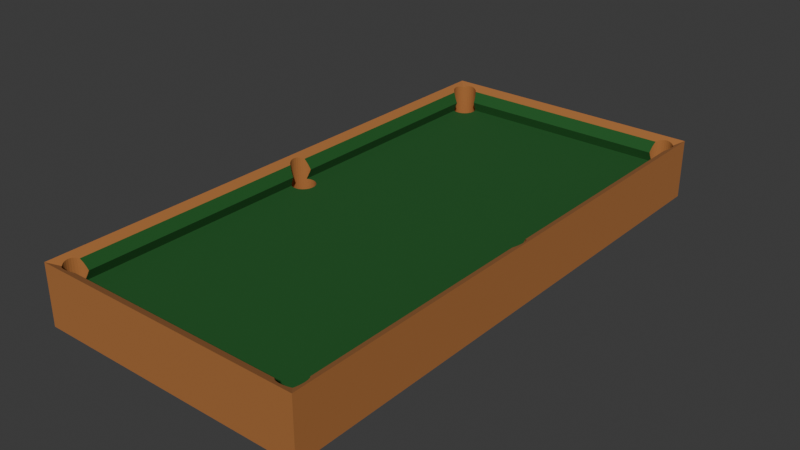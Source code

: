 # Source: pooltable.blend  (saved by Blender 5.0.118; exported with 4.5.12 LTS)
import bpy
from mathutils import Matrix  # noqa: F401  (used for matrix-valued properties, if any)

bpy.ops.wm.read_factory_settings(use_empty=True)
scene = bpy.context.scene
scene.name = 'Scene'

# ---- collections
col_collection = bpy.data.collections.new('Collection'); scene.collection.children.link(col_collection)

# ---- materials (node trees are filled in below, after node groups)
mat_material_001 = bpy.data.materials.new('Material.001')
mat_material_002 = bpy.data.materials.new('Material.002')

# ---- material node trees
mat_material_001.use_nodes = True; mat_material_001.node_tree.nodes.clear()
_N = mat_material_001.node_tree.nodes; _L = mat_material_001.node_tree.links
n0 = _N.new('ShaderNodeBsdfPrincipled'); n0.name = 'Principled BSDF'; n0.location = (-200, 100)
n0.inputs[0].default_value = (0.3992, 0.1517, 0.03856, 1.0)
n0.inputs[2].default_value = 1.0
n1 = _N.new('ShaderNodeOutputMaterial'); n1.name = 'Material Output'; n1.location = (200, 100)
_L.new(n0.outputs[0], n1.inputs[0])
n1.is_active_output = True
mat_material_002.use_nodes = True; mat_material_002.node_tree.nodes.clear()
_N = mat_material_002.node_tree.nodes; _L = mat_material_002.node_tree.links
n0 = _N.new('ShaderNodeBsdfPrincipled'); n0.name = 'Principled BSDF'; n0.location = (-200, 100)
n0.inputs[0].default_value = (0.007066, 0.09935, 0.01386, 1.0)
n0.inputs[2].default_value = 0.8615
n1 = _N.new('ShaderNodeOutputMaterial'); n1.name = 'Material Output'; n1.location = (200, 100)
_L.new(n0.outputs[0], n1.inputs[0])
n1.is_active_output = True

# ---- world
world_world = bpy.data.worlds.new('World'); scene.world = world_world
world_world.use_nodes = True; world_world.node_tree.nodes.clear()
_N = world_world.node_tree.nodes; _L = world_world.node_tree.links
n0 = _N.new('ShaderNodeOutputWorld'); n0.name = 'World Output'; n0.location = (200, 100)
n1 = _N.new('ShaderNodeBackground'); n1.name = 'Background'; n1.location = (-200, 100)
n1.inputs[0].default_value = (0.05088, 0.05088, 0.05088, 1.0)
_L.new(n1.outputs[0], n0.inputs[0])
n0.is_active_output = True
world_world.color = (0.05088, 0.05088, 0.05088)
world_world.sun_shadow_jitter_overblur = 0.0

# ---- meshes
me_cube_001 = bpy.data.meshes.new('Cube.001')
me_cube_001.from_pydata([(-0.5, -0.5, -0.5), (-0.477, -0.476, -0.5), (-0.4795, -0.4719, -0.5), (-0.473, -0.4798, -0.5), (-0.4804, -0.4676, -0.5), (-0.4795, -0.4633, -0.5), (-0.477, -0.4592, -0.5), (-0.473, -0.4554, -0.5), (-0.4609, -0.4858, -0.5), (-0.4533, -0.4878, -0.5), (-0.4675, -0.4831, -0.5), (-0.4451, -0.4891, -0.5), (-0.4675, -0.4521, -0.5), (-0.4609, -0.4494, -0.5), (-0.4533, -0.4474, -0.5), (-0.4451, -0.4461, -0.5), (-0.4366, -0.4895, -0.5), (-0.428, -0.4891, -0.5), (-0.4198, -0.4878, -0.5), (-0.4122, -0.4858, -0.5), (-0.4366, -0.4457, -0.5), (-0.428, -0.4461, -0.5), (-0.4198, -0.4474, -0.5), (-0.4122, -0.4494, -0.5), (-0.4056, -0.4831, -0.5), (-0.4002, -0.4798, -0.5), (-0.3961, -0.476, -0.5), (-0.3936, -0.4719, -0.5), (-0.4002, -0.4554, -0.5), (-0.3928, -0.4676, -0.5), (-0.3936, -0.4633, -0.5), (-0.3961, -0.4592, -0.5), (-0.4056, -0.4521, -0.5), (-0.4776, -0.0108, -0.5), (-0.4817, -0.00701, -0.5), (-0.4842, -0.002902, -0.5), (-0.4722, -0.01411, -0.5), (-0.4656, -0.01684, -0.5), (-0.458, -0.01886, -0.5), (-0.4498, -0.02011, -0.5), (-0.4412, -0.02053, -0.5), (-0.4327, -0.02011, -0.5), (-0.4245, -0.01886, -0.5), (-0.4169, -0.01684, -0.5), (-0.4103, -0.01411, -0.5), (-0.4048, -0.0108, -0.5), (-0.4008, -0.00701, -0.5), (-0.3983, -0.002902, -0.5), (-0.4639, -0.4506, 0.07261), (-0.4609, -0.4494, 0.07261), (-0.4533, -0.4474, 0.07261), (-0.4451, -0.4461, 0.07261), (-0.4609, -0.4494, 0.1043), (-0.4366, -0.4457, 0.07261), (-0.428, -0.4461, 0.07261), (-0.4198, -0.4474, 0.07261), (-0.4122, -0.4494, 0.07261), (-0.3994, -0.479, 0.07261), (-0.3961, -0.476, 0.07261), (-0.3936, -0.4719, 0.07261), (-0.4002, -0.4554, 0.07261), (-0.3928, -0.4676, 0.07261), (-0.3936, -0.4633, 0.07261), (-0.3961, -0.4592, 0.07261), (-0.4056, -0.4521, 0.07261), (-0.4533, -0.4474, 0.1835), (-0.4472, -0.4464, 0.2482), (-0.3961, -0.476, 0.1436), (-0.3936, -0.4719, 0.2397), (-0.3936, -0.4715, 0.2482), (-0.4533, -0.4474, 0.3015), (-0.4609, -0.4494, 0.367), (-0.3936, -0.4719, 0.2539), (-0.3961, -0.476, 0.3192), (-0.473, -0.4798, 0.4367), (-0.473, -0.4554, 0.4367), (-0.468, -0.4828, 0.4249), (-0.4675, -0.4831, 0.4261), (-0.4675, -0.4521, 0.4237), (-0.4675, -0.4521, 0.4239), (-0.477, -0.476, 0.4462), (-0.4795, -0.4719, 0.452), (-0.5, -0.5, 0.5), (-0.4795, -0.4633, 0.452), (-0.477, -0.4592, 0.4462), (-0.4804, -0.4676, 0.454), (-0.4609, -0.4858, 0.438), (-0.4533, -0.4878, 0.4468), (-0.4451, -0.4891, 0.4523), (-0.4002, -0.4798, 0.3795), (-0.4047, -0.4826, 0.4237), (-0.4056, -0.4831, 0.4261), (-0.428, -0.4891, 0.4523), (-0.4366, -0.4895, 0.4541), (-0.4198, -0.4878, 0.4468), (-0.4122, -0.4858, 0.438), (-0.4639, -0.01727, 0.07261), (-0.458, -0.01886, 0.07261), (-0.4498, -0.02011, 0.07261), (-0.4412, -0.02053, 0.07261), (-0.4327, -0.02011, 0.07261), (-0.4245, -0.01886, 0.07261), (-0.4169, -0.01684, 0.07261), (-0.4103, -0.01411, 0.07261), (-0.4048, -0.0108, 0.07261), (-0.4008, -0.00701, 0.07261), (-0.3983, -0.002902, 0.07261), (-0.458, -0.01886, 0.1348), (-0.4498, -0.02011, 0.2208), (-0.4472, -0.02024, 0.2482), (-0.4498, -0.02011, 0.2708), (-0.458, -0.01886, 0.3418), (-0.4722, -0.01411, 0.4348), (-0.4656, -0.01684, 0.4073), (-0.4675, -0.01606, 0.4237), (-0.4776, -0.0108, 0.4476), (-0.4817, -0.00701, 0.4571), (-0.4842, -0.002902, 0.4629), (-0.485, 0.00137, -0.5), (-0.4842, 0.005642, -0.5), (-0.4817, 0.00975, -0.5), (-0.4776, 0.01354, -0.5), (-0.4722, 0.01685, -0.5), (-0.4656, 0.01958, -0.5), (-0.458, 0.0216, -0.5), (-0.4498, 0.02285, -0.5), (-0.4412, 0.02327, -0.5), (-0.4327, 0.02285, -0.5), (-0.4245, 0.0216, -0.5), (-0.4169, 0.01958, -0.5), (-0.4103, 0.01685, -0.5), (-0.4048, 0.01354, -0.5), (-0.4008, 0.00975, -0.5), (-0.3974, 0.00137, -0.5), (-0.3983, 0.005642, -0.5), (-0.4776, 0.4578, -0.5), (-0.4817, 0.4616, -0.5), (-0.4842, 0.4657, -0.5), (-0.4722, 0.4545, -0.5), (-0.485, 0.47, -0.5), (-0.5, 0.5, -0.5), (-0.4842, 0.4743, -0.5), (-0.4817, 0.4784, -0.5), (-0.4776, 0.4822, -0.5), (-0.4722, 0.4855, -0.5), (-0.4656, 0.4518, -0.5), (-0.458, 0.4498, -0.5), (-0.4498, 0.4485, -0.5), (-0.4412, 0.4481, -0.5), (-0.4656, 0.4882, -0.5), (-0.458, 0.4902, -0.5), (-0.4498, 0.4915, -0.5), (-0.4412, 0.4919, -0.5), (-0.4327, 0.4485, -0.5), (-0.4245, 0.4498, -0.5), (-0.4169, 0.4518, -0.5), (-0.4103, 0.4545, -0.5), (-0.4327, 0.4915, -0.5), (-0.4245, 0.4902, -0.5), (-0.4169, 0.4882, -0.5), (-0.4103, 0.4855, -0.5), (-0.4048, 0.4578, -0.5), (-0.4008, 0.4616, -0.5), (-0.3983, 0.4657, -0.5), (-0.4048, 0.4822, -0.5), (-0.4008, 0.4784, -0.5), (-0.3974, 0.47, -0.5), (-0.3983, 0.4743, -0.5), (-0.4639, 0.02001, 0.07261), (-0.458, 0.0216, 0.07261), (-0.4498, 0.02285, 0.07261), (-0.4412, 0.02327, 0.07261), (-0.4327, 0.02285, 0.07261), (-0.4245, 0.0216, 0.07261), (-0.4169, 0.01958, 0.07261), (-0.4103, 0.01685, 0.07261), (-0.4048, 0.01354, 0.07261), (-0.4008, 0.00975, 0.07261), (-0.3977, 0.0, 0.07261), (-0.3974, 0.00137, 0.07261), (-0.3983, 0.005642, 0.07261), (-0.458, 0.0216, 0.1348), (-0.4498, 0.02285, 0.2208), (-0.4472, 0.02298, 0.2482), (-0.4498, 0.02285, 0.2708), (-0.458, 0.0216, 0.3418), (-0.4722, 0.01685, 0.4348), (-0.4656, 0.01958, 0.4073), (-0.4675, 0.0188, 0.4237), (-0.485, 0.00137, 0.4649), (-0.4776, 0.01354, 0.4476), (-0.4842, 0.005642, 0.4629), (-0.4817, 0.00975, 0.4571), (-0.4639, 0.4514, 0.07261), (-0.458, 0.4498, 0.07261), (-0.4498, 0.4485, 0.07261), (-0.4412, 0.4481, 0.07261), (-0.4327, 0.4485, 0.07261), (-0.4245, 0.4498, 0.07261), (-0.4169, 0.4518, 0.07261), (-0.4103, 0.4545, 0.07261), (-0.4048, 0.4578, 0.07261), (-0.4008, 0.4616, 0.07261), (-0.3983, 0.4657, 0.07261), (-0.4008, 0.4784, 0.07261), (-0.4015, 0.479, 0.07261), (-0.3974, 0.47, 0.07261), (-0.3983, 0.4743, 0.07261), (-0.4008, 0.4784, 0.08779), (-0.458, 0.4498, 0.1348), (-0.4498, 0.4485, 0.2208), (-0.4472, 0.4484, 0.2482), (-0.3983, 0.4743, 0.1839), (-0.3977, 0.4715, 0.2482), (-0.4498, 0.4485, 0.2708), (-0.458, 0.4498, 0.3418), (-0.3983, 0.4743, 0.2919), (-0.4008, 0.4784, 0.3572), (-0.4722, 0.4545, 0.4348), (-0.4725, 0.4853, 0.4356), (-0.4722, 0.4855, 0.4365), (-0.4656, 0.4518, 0.4073), (-0.4675, 0.4526, 0.4237), (-0.4776, 0.4578, 0.4476), (-0.4817, 0.4616, 0.4571), (-0.4842, 0.4657, 0.4629), (-0.485, 0.47, 0.4649), (-0.4776, 0.4822, 0.4476), (-0.4842, 0.4743, 0.4629), (-0.4817, 0.4784, 0.4571), (-0.5, 0.5, 0.5), (-0.4656, 0.4882, 0.4484), (-0.458, 0.4902, 0.4573), (-0.4498, 0.4915, 0.4627), (-0.4412, 0.4919, 0.4646), (-0.4103, 0.4855, 0.4365), (-0.4048, 0.4822, 0.4175), (-0.4055, 0.4826, 0.4237), (-0.4327, 0.4915, 0.4627), (-0.4245, 0.4902, 0.4573), (-0.4169, 0.4882, 0.4484), (0.3978, -0.4768, -0.5), (0.3953, -0.4727, -0.5), (0.4019, -0.4806, -0.5), (0.3945, -0.4685, -0.5), (0.3953, -0.4642, -0.5), (0.3978, -0.4601, -0.5), (0.4019, -0.4563, -0.5), (0.4139, -0.4867, -0.5), (0.4215, -0.4887, -0.5), (0.4073, -0.4839, -0.5), (0.4297, -0.4899, -0.5), (0.4073, -0.453, -0.5), (0.4139, -0.4502, -0.5), (0.4151, -0.4499, -0.5), (0.437, -0.4466, -0.5), (0.4383, -0.4903, -0.5), (0.4468, -0.4899, -0.5), (0.455, -0.4887, -0.5), (0.4626, -0.4867, -0.5), (0.4383, -0.4466, -0.5), (0.4468, -0.447, -0.5), (0.455, -0.4482, -0.5), (0.4626, -0.4502, -0.5), (0.4692, -0.4839, -0.5), (0.4747, -0.4806, -0.5), (0.4787, -0.4768, -0.5), (0.4812, -0.4727, -0.5), (0.5, -0.5, -0.5), (0.4747, -0.4563, -0.5), (0.4821, -0.4685, -0.5), (0.4812, -0.4642, -0.5), (0.4787, -0.4601, -0.5), (0.4692, -0.453, -0.5), (0.3983, -0.002057, -0.5), (0.4017, -0.01044, -0.5), (0.4057, -0.01422, -0.5), (0.3992, -0.006329, -0.5), (0.4112, -0.01754, -0.5), (0.4178, -0.02026, -0.5), (0.4254, -0.02229, -0.5), (0.4336, -0.02353, -0.5), (0.4421, -0.02395, -0.5), (0.4507, -0.02353, -0.5), (0.4589, -0.02229, -0.5), (0.4665, -0.02026, -0.5), (0.4731, -0.01754, -0.5), (0.4786, -0.01422, -0.5), (0.4826, -0.01044, -0.5), (0.4851, -0.006329, -0.5), (0.4859, -0.002057, -0.5), (0.0, -0.479, 0.07261), (0.0, -0.4715, 0.2482), (0.0, -0.4826, 0.4237), (0.3978, -0.4768, 0.07261), (0.3953, -0.4727, 0.07261), (0.4002, -0.479, 0.07261), (0.3978, -0.4768, 0.124), (0.3945, -0.4685, 0.07261), (0.3953, -0.4642, 0.07261), (0.3978, -0.4601, 0.07261), (0.4019, -0.4563, 0.07261), (0.4073, -0.453, 0.07261), (0.4139, -0.4502, 0.07261), (0.4144, -0.4501, 0.07261), (0.4377, -0.4466, 0.07261), (0.4383, -0.4466, 0.07261), (0.4468, -0.447, 0.07261), (0.455, -0.4482, 0.07261), (0.4626, -0.4502, 0.07261), (0.4639, -0.4508, 0.07261), (0.4626, -0.4502, 0.08661), (0.3953, -0.4727, 0.2201), (0.3951, -0.4715, 0.2482), (0.455, -0.4482, 0.1659), (0.4472, -0.447, 0.2482), (0.3953, -0.4727, 0.2672), (0.3978, -0.4768, 0.3326), (0.455, -0.4482, 0.3162), (0.4019, -0.4806, 0.3928), (0.405, -0.4826, 0.4237), (0.4073, -0.4839, 0.4297), (0.4139, -0.4867, 0.4416), (0.4215, -0.4887, 0.4505), (0.4297, -0.4899, 0.4559), (0.4626, -0.4502, 0.3816), (0.4675, -0.4522, 0.4237), (0.4696, -0.4837, 0.4287), (0.4692, -0.4839, 0.4297), (0.4692, -0.453, 0.4279), (0.4383, -0.4903, 0.4578), (0.4468, -0.4899, 0.4559), (0.455, -0.4887, 0.4505), (0.4626, -0.4867, 0.4416), (0.4747, -0.4806, 0.4406), (0.4787, -0.4768, 0.4501), (0.4812, -0.4727, 0.456), (0.5, -0.5, 0.5), (0.4747, -0.4563, 0.4406), (0.4787, -0.4601, 0.4501), (0.4821, -0.4685, 0.4579), (0.4812, -0.4642, 0.456), (0.3983, -0.002057, 0.07261), (0.4017, -0.01044, 0.07261), (0.4057, -0.01422, 0.07261), (0.3992, -0.006329, 0.07261), (0.4112, -0.01754, 0.07261), (0.4178, -0.02026, 0.07261), (0.4254, -0.02229, 0.07261), (0.4336, -0.02353, 0.07261), (0.4421, -0.02395, 0.07261), (0.4507, -0.02353, 0.07261), (0.4589, -0.02229, 0.07261), (0.4639, -0.02094, 0.07261), (0.4589, -0.02229, 0.1253), (0.4507, -0.02353, 0.2113), (0.4472, -0.02371, 0.2482), (0.4507, -0.02353, 0.2786), (0.4589, -0.02229, 0.3496), (0.4665, -0.02026, 0.4151), (0.4675, -0.01986, 0.4237), (0.4731, -0.01754, 0.4369), (0.4786, -0.01422, 0.4497), (0.4826, -0.01044, 0.4592), (0.4851, -0.006329, 0.465), (0.4859, -0.002057, 0.467), (0.3992, 0.002215, -0.5), (0.4017, 0.006323, -0.5), (0.4057, 0.01011, -0.5), (0.4112, 0.01343, -0.5), (0.4178, 0.01615, -0.5), (0.4254, 0.01817, -0.5), (0.4336, 0.01942, -0.5), (0.4421, 0.01984, -0.5), (0.4507, 0.01942, -0.5), (0.4589, 0.01817, -0.5), (0.4665, 0.01615, -0.5), (0.4731, 0.01343, -0.5), (0.4826, 0.006323, -0.5), (0.4786, 0.01011, -0.5), (0.4851, 0.002215, -0.5), (0.3963, 0.4652, -0.5), (0.4029, 0.4573, -0.5), (0.3988, 0.4611, -0.5), (0.3955, 0.4694, -0.5), (0.3963, 0.4737, -0.5), (0.3988, 0.4778, -0.5), (0.4029, 0.4816, -0.5), (0.415, 0.4512, -0.5), (0.4083, 0.4539, -0.5), (0.4225, 0.4492, -0.5), (0.4307, 0.448, -0.5), (0.4083, 0.4849, -0.5), (0.415, 0.4876, -0.5), (0.4225, 0.4897, -0.5), (0.4307, 0.4909, -0.5), (0.4393, 0.4475, -0.5), (0.4478, 0.448, -0.5), (0.456, 0.4492, -0.5), (0.4636, 0.4512, -0.5), (0.4393, 0.4913, -0.5), (0.4478, 0.4909, -0.5), (0.456, 0.4897, -0.5), (0.4636, 0.4876, -0.5), (0.4703, 0.4539, -0.5), (0.4757, 0.4573, -0.5), (0.4797, 0.4611, -0.5), (0.4822, 0.4652, -0.5), (0.4757, 0.4816, -0.5), (0.4831, 0.4694, -0.5), (0.4822, 0.4737, -0.5), (0.4797, 0.4778, -0.5), (0.4703, 0.4849, -0.5), (0.5, 0.5, -0.5), (0.0, 0.0, 0.07261), (0.0, 0.479, 0.07261), (0.0, 0.4715, 0.2482), (0.0, 0.4826, 0.4237), (0.3987, 0.0, 0.07261), (0.3992, 0.002215, 0.07261), (0.4017, 0.006323, 0.07261), (0.4057, 0.01011, 0.07261), (0.4112, 0.01343, 0.07261), (0.4178, 0.01615, 0.07261), (0.4254, 0.01817, 0.07261), (0.4336, 0.01942, 0.07261), (0.4421, 0.01984, 0.07261), (0.4507, 0.01942, 0.07261), (0.4589, 0.01817, 0.07261), (0.4639, 0.01683, 0.07261), (0.4589, 0.01817, 0.1253), (0.4507, 0.01942, 0.2113), (0.4472, 0.01959, 0.2482), (0.4507, 0.01942, 0.2786), (0.4589, 0.01817, 0.3496), (0.4665, 0.01615, 0.4151), (0.4675, 0.01574, 0.4237), (0.4731, 0.01343, 0.4369), (0.4786, 0.01011, 0.4497), (0.4826, 0.006323, 0.4592), (0.4851, 0.002215, 0.465), (0.3963, 0.4652, 0.07261), (0.4029, 0.4573, 0.07261), (0.3988, 0.4611, 0.07261), (0.3955, 0.4694, 0.07261), (0.3963, 0.4737, 0.07261), (0.3988, 0.4778, 0.07261), (0.4001, 0.479, 0.07261), (0.3988, 0.4778, 0.1011), (0.415, 0.4512, 0.07261), (0.4083, 0.4539, 0.07261), (0.4225, 0.4492, 0.07261), (0.4307, 0.448, 0.07261), (0.4393, 0.4475, 0.07261), (0.4478, 0.448, 0.07261), (0.456, 0.4492, 0.07261), (0.4636, 0.4512, 0.07261), (0.4639, 0.4514, 0.07261), (0.4636, 0.4512, 0.07598), (0.3963, 0.4737, 0.1972), (0.3959, 0.4715, 0.2482), (0.456, 0.4492, 0.1552), (0.4478, 0.448, 0.2412), (0.4472, 0.4479, 0.2482), (0.3963, 0.4737, 0.2828), (0.3988, 0.4778, 0.3481), (0.4478, 0.448, 0.2539), (0.456, 0.4492, 0.3249), (0.4029, 0.4816, 0.4084), (0.4045, 0.4826, 0.4237), (0.4083, 0.4849, 0.434), (0.415, 0.4876, 0.4459), (0.4225, 0.4897, 0.4548), (0.4307, 0.4909, 0.4602), (0.4636, 0.4512, 0.3904), (0.4675, 0.4528, 0.4237), (0.4703, 0.4539, 0.4302), (0.471, 0.4845, 0.432), (0.4703, 0.4849, 0.434), (0.4393, 0.4913, 0.4621), (0.4478, 0.4909, 0.4602), (0.4636, 0.4876, 0.4459), (0.456, 0.4897, 0.4548), (0.4757, 0.4573, 0.443), (0.4797, 0.4611, 0.4525), (0.4822, 0.4652, 0.4583), (0.4757, 0.4816, 0.443), (0.4797, 0.4778, 0.4525), (0.4831, 0.4694, 0.4603), (0.4822, 0.4737, 0.4583), (0.5, 0.5, 0.5)], [], [(0, 82, 230, 140), (140, 230, 490, 413), (337, 268, 413, 490), (82, 0, 268, 337), (18, 19, 249, 251, 256), (272, 287, 288, 271), (379, 377, 376, 375, 374, 373, 372, 371, 370, 369, 368, 367, 366, 274, 277, 275, 276, 278, 279, 280, 281, 282, 283, 284, 285, 286, 287, 272, 269, 273, 263, 262, 261, 260, 255, 254, 253, 252, 247, 246, 245, 244, 242, 241, 243, 250, 248, 249, 19, 24, 25, 26, 27, 29, 30, 31, 28, 32, 23, 22, 21, 20, 15, 14, 13, 12, 7, 6, 5, 4, 2, 1, 3, 10, 8, 9, 11, 16, 17, 18, 256, 257, 258, 259, 264, 265, 266, 267, 270, 271, 288, 289, 290, 380, 407, 409, 410, 411, 408, 413, 268, 0, 140, 130, 129, 128, 127, 126, 125, 124, 123, 122, 121, 120, 119, 118, 35, 34, 33, 36, 37, 38, 39, 40, 41, 42, 43, 44, 45, 46, 47, 133, 134, 132, 131, 137, 136, 135, 138, 145, 146, 147, 148, 153, 154, 155, 156, 161, 162, 163, 166, 167, 165, 164, 160, 159, 158, 393, 392, 387, 386, 385, 384, 381, 383, 382, 389, 388, 390, 391, 396, 397, 398, 399, 404, 405, 406, 378), (378, 406, 407, 380), (403, 402, 401, 400, 395, 394, 393, 158, 157, 152, 151, 150, 149, 144, 143, 142, 141, 139, 137, 131, 130, 140, 413, 408, 412), (48, 49, 50, 51, 53, 54, 55, 56, 64, 60, 63, 62, 61, 59, 58, 57, 291, 414, 178, 106, 105, 104, 103, 102, 101, 100, 99, 98, 97, 96), (82, 76, 74, 80, 81, 85, 83, 84, 75, 79, 78, 114, 112, 115, 116, 117, 189, 191, 192, 190, 186, 188, 222, 218, 223, 224, 225, 226, 228, 229, 227, 219, 230), (230, 219, 220, 231, 232, 233, 234, 238, 239, 240, 235, 237, 417, 469, 470, 471, 472, 473, 479, 480, 482, 481, 478, 477, 490), (487, 489, 488, 485, 484, 483, 476, 475, 436, 437, 438, 439, 440, 365, 364, 363, 362, 361, 360, 326, 329, 338, 339, 341, 340, 336, 335, 334, 327, 337, 490, 477, 486), (333, 332, 331, 330, 324, 323, 322, 321, 320, 293, 90, 91, 95, 94, 92, 93, 88, 87, 86, 77, 76, 82, 337, 327, 328), (185, 184, 183, 211, 214, 215, 221, 222, 188, 187), (417, 416, 460, 464, 465, 468, 469), (325, 326, 360, 359, 358, 357, 356, 315, 318), (73, 89, 90, 293, 292, 69, 72), (292, 293, 320, 319, 317, 316, 313), (291, 292, 313, 312, 297, 296), (68, 69, 292, 291, 57, 67), (432, 433, 434, 435, 436, 475, 474, 467, 466, 463), (457, 429, 430, 431, 432, 463, 462, 461, 458), (310, 311, 314, 315, 356, 355, 354, 353), (217, 216, 213, 416, 417, 237, 236), (208, 205, 415, 416, 213, 212), (415, 447, 448, 459, 460, 416), (70, 66, 109, 110, 111, 113, 114, 78, 71), (52, 48, 96, 107, 108, 109, 66, 65), (181, 168, 193, 209, 210, 211, 183, 182), (291, 296, 294, 295, 298, 299, 300, 301, 302, 303, 304, 305, 306, 307, 308, 309, 310, 353, 352, 351, 350, 349, 348, 347, 346, 344, 343, 345, 342, 418, 414), (415, 414, 418, 419, 420, 421, 422, 423, 424, 425, 426, 427, 428, 429, 457, 456, 455, 454, 453, 452, 451, 449, 450, 442, 443, 441, 444, 445, 446, 447), (207, 206, 203, 202, 201, 200, 199, 198, 197, 196, 195, 194, 193, 168, 169, 170, 171, 172, 173, 174, 175, 176, 177, 180, 179, 178, 414, 415, 205, 204), (152, 157, 238, 234), (151, 152, 234, 233), (150, 151, 233, 232), (149, 150, 232, 231), (144, 149, 231, 220), (144, 220, 219, 227, 143), (142, 143, 227, 229), (141, 142, 229, 228), (139, 141, 228, 226), (137, 139, 226, 225), (136, 137, 225, 224), (135, 136, 224, 223), (138, 135, 223, 218), (138, 218, 222, 221, 145), (193, 194, 146, 145, 221, 215, 209), (147, 146, 194, 195), (210, 209, 215, 214), (148, 147, 195, 196), (211, 210, 214), (153, 148, 196, 197), (154, 153, 197, 198), (155, 154, 198, 199), (156, 155, 199, 200), (161, 156, 200, 201), (162, 161, 201, 202), (163, 162, 202, 203), (166, 163, 203, 206), (166, 206, 207, 167), (213, 216, 212), (167, 207, 204, 165), (208, 212, 216, 217), (165, 204, 205, 208, 217, 236, 164), (164, 236, 237, 235, 160), (159, 160, 235, 240), (158, 159, 240, 239), (157, 158, 239, 238), (260, 261, 307, 306), (262, 308, 307, 261), (315, 314, 318), (263, 309, 308, 262), (311, 325, 318, 314), (310, 309, 263, 273, 329, 326, 325, 311), (273, 269, 338, 329), (269, 272, 339, 338), (272, 271, 341, 339), (271, 270, 340, 341), (270, 267, 336, 340), (267, 266, 335, 336), (266, 265, 334, 335), (264, 328, 327, 334, 265), (264, 259, 333, 328), (259, 258, 332, 333), (258, 257, 331, 332), (257, 256, 330, 331), (256, 251, 324, 330), (251, 249, 323, 324), (249, 248, 322, 323), (248, 250, 321, 322), (243, 319, 320, 321, 250), (241, 294, 296, 297, 317, 319, 243), (241, 242, 295, 294), (312, 316, 317, 297), (242, 244, 298, 295), (313, 316, 312), (244, 245, 299, 298), (245, 246, 300, 299), (246, 247, 301, 300), (247, 252, 302, 301), (252, 253, 303, 302), (253, 254, 304, 303), (305, 255, 260, 306), (304, 254, 255, 305), (20, 21, 54, 53), (15, 20, 53, 51), (14, 15, 51, 50), (66, 70, 65), (13, 14, 50, 49), (52, 65, 70, 71), (13, 49, 48, 52, 71, 78, 79, 12), (7, 12, 79, 75), (6, 7, 75, 84), (5, 6, 84, 83), (4, 5, 83, 85), (2, 4, 85, 81), (1, 2, 81, 80), (3, 1, 80, 74), (3, 74, 76, 77, 10), (8, 10, 77, 86), (9, 8, 86, 87), (11, 9, 87, 88), (16, 11, 88, 93), (17, 16, 93, 92), (18, 17, 92, 94), (19, 18, 94, 95), (24, 19, 95, 91), (24, 91, 90, 89, 25), (57, 58, 26, 25, 89, 73, 67), (27, 26, 58, 59), (68, 67, 73, 72), (29, 27, 59, 61), (69, 68, 72), (30, 29, 61, 62), (31, 30, 62, 63), (28, 31, 63, 60), (32, 28, 60, 64), (23, 32, 64, 56), (22, 23, 56, 55), (21, 22, 55, 54), (373, 374, 427, 426), (432, 431, 433), (372, 373, 426, 425), (371, 372, 425, 424), (370, 371, 424, 423), (369, 370, 423, 422), (368, 369, 422, 421), (367, 368, 421, 420), (366, 367, 420, 419), (366, 419, 418, 342, 274), (277, 274, 342, 345), (275, 277, 345, 343), (276, 275, 343, 344), (278, 276, 344, 346), (279, 278, 346, 347), (280, 279, 347, 348), (281, 280, 348, 349), (282, 281, 349, 350), (282, 350, 351, 283), (356, 357, 355), (283, 351, 352, 284), (354, 355, 357, 358), (284, 352, 353, 354, 358, 359, 285), (285, 359, 360, 361, 286), (287, 286, 361, 362), (288, 287, 362, 363), (289, 288, 363, 364), (290, 289, 364, 365), (380, 290, 365, 440), (378, 380, 440, 439), (379, 378, 439, 438), (377, 379, 438, 437), (377, 437, 436, 435, 376), (429, 428, 375, 376, 435, 434, 430), (374, 375, 428, 427), (431, 430, 434, 433), (126, 127, 172, 171), (125, 126, 171, 170), (183, 184, 182), (124, 125, 170, 169), (182, 184, 185, 181), (124, 169, 168, 181, 185, 187, 123), (123, 187, 188, 186, 122), (121, 122, 186, 190), (120, 121, 190, 192), (119, 120, 192, 191), (118, 119, 191, 189), (35, 118, 189, 117), (34, 35, 117, 116), (33, 34, 116, 115), (36, 33, 115, 112), (36, 112, 114, 113, 37), (96, 97, 38, 37, 113, 111, 107), (39, 38, 97, 98), (108, 107, 111, 110), (40, 39, 98, 99), (109, 108, 110), (41, 40, 99, 100), (42, 41, 100, 101), (43, 42, 101, 102), (44, 43, 102, 103), (45, 44, 103, 104), (46, 45, 104, 105), (47, 46, 105, 106), (47, 106, 178, 179, 133), (134, 133, 179, 180), (132, 134, 180, 177), (131, 132, 177, 176), (130, 131, 176, 175), (129, 130, 175, 174), (128, 129, 174, 173), (127, 128, 173, 172), (400, 401, 480, 479), (395, 400, 479, 473), (394, 395, 473, 472), (393, 394, 472, 471), (392, 393, 471, 470), (392, 470, 469, 468, 387), (447, 446, 386, 387, 468, 465, 448), (385, 386, 446, 445), (448, 465, 464, 459), (384, 385, 445, 444), (460, 459, 464), (381, 384, 444, 441), (383, 381, 441, 443), (382, 383, 443, 442), (389, 382, 442, 450), (388, 389, 450, 449), (390, 388, 449, 451), (391, 390, 451, 452), (396, 391, 452, 453), (397, 396, 453, 454), (463, 466, 462), (398, 397, 454, 455), (462, 466, 467, 461), (399, 398, 455, 456), (458, 461, 467, 474), (399, 456, 457, 458, 474, 475, 476, 404), (405, 404, 476, 483), (406, 405, 483, 484), (407, 406, 484, 485), (409, 407, 485, 488), (410, 409, 488, 489), (411, 410, 489, 487), (408, 411, 487, 486), (408, 486, 477, 478, 412), (403, 412, 478, 481), (402, 403, 481, 482), (401, 402, 482, 480)])
me_cube_001.polygons.foreach_set('material_index', [0, 0, 0, 0, 0, 0, 0, 0, 0, 1, 0, 0, 0, 0, 1, 1, 1, 1, 1, 1, 1, 1, 1, 1, 1, 1, 1, 1, 1, 1, 1, 1, 1, 0, 0, 0, 0, 0, 0, 0, 0, 0, 0, 0, 0, 0, 0, 0, 0, 0, 0, 0, 0, 0, 0, 0, 0, 0, 0, 0, 0, 0, 0, 0, 0, 0, 0, 0, 0, 0, 0, 0, 0, 0, 0, 0, 0, 0, 0, 0, 0, 0, 0, 0, 0, 0, 0, 0, 0, 0, 0, 0, 0, 0, 0, 0, 0, 0, 0, 0, 0, 0, 0, 0, 0, 0, 0, 0, 0, 0, 0, 0, 0, 0, 0, 0, 0, 0, 0, 0, 0, 0, 0, 0, 0, 0, 0, 0, 0, 0, 0, 0, 0, 0, 0, 0, 0, 0, 0, 0, 0, 0, 0, 0, 0, 0, 0, 0, 0, 0, 0, 0, 0, 0, 0, 0, 0, 0, 0, 0, 0, 0, 0, 0, 0, 0, 0, 0, 0, 0, 0, 0, 0, 0, 0, 0, 0, 0, 0, 0, 0, 0, 0, 0, 0, 0, 0, 0, 0, 0, 0, 0, 0, 0, 0, 0, 0, 0, 0, 0, 0, 0, 0, 0, 0, 0, 0, 0, 0, 0, 0, 0, 0, 0, 0, 0, 0, 0, 0, 0, 0, 0, 0, 0, 0, 0, 0, 0, 0, 0, 0, 0, 0, 0, 0, 0, 0, 0, 0, 0, 0, 0, 0, 0, 0, 0, 0, 0, 0, 0])
_uv = me_cube_001.uv_layers.new(name='UVMap')
_uv.uv.foreach_set('vector', [0.375, 0.0, 0.625, 0.0, 0.625, 0.25, 0.375, 0.25, 0.375, 0.25, 0.625, 0.25, 0.625, 0.5, 0.375, 0.5, 0.625, 0.75, 0.375, 0.75, 0.375, 0.5, 0.625, 0.5, 0.625, 1.0, 0.375, 1.0, 0.375, 0.75, 0.625, 0.75, 0.145, 0.747, 0.1469, 0.7465, 0.3554, 0.7472, 0.3574, 0.7475, 0.3596, 0.7476, 0.3697, 0.74, 0.3696, 0.6286, 0.3707, 0.6276, 0.3703, 0.741, 0.3696, 0.6225, 0.3683, 0.6216, 0.3666, 0.621, 0.3647, 0.6205, 0.3627, 0.6201, 0.3605, 0.62, 0.3584, 0.6201, 0.3563, 0.6205, 0.3545, 0.621, 0.3528, 0.6216, 0.3514, 0.6225, 0.3504, 0.6234, 0.3498, 0.6244, 0.3496, 0.6255, 0.3498, 0.6266, 0.3504, 0.6276, 0.3514, 0.6286, 0.3528, 0.6294, 0.3545, 0.6301, 0.3563, 0.6306, 0.3584, 0.6309, 0.3605, 0.631, 0.3627, 0.6309, 0.3647, 0.6306, 0.3666, 0.6301, 0.3683, 0.6294, 0.3696, 0.6286, 0.3697, 0.74, 0.3687, 0.7391, 0.3673, 0.7382, 0.3656, 0.7376, 0.3638, 0.7371, 0.3617, 0.7367, 0.3596, 0.7366, 0.3592, 0.7367, 0.3538, 0.7375, 0.3535, 0.7376, 0.3518, 0.7382, 0.3505, 0.7391, 0.3495, 0.74, 0.3488, 0.741, 0.3486, 0.7421, 0.3488, 0.7432, 0.3495, 0.7442, 0.3505, 0.7452, 0.3518, 0.746, 0.3535, 0.7467, 0.3554, 0.7472, 0.1469, 0.7465, 0.1486, 0.7458, 0.15, 0.7449, 0.151, 0.744, 0.1516, 0.743, 0.1518, 0.7419, 0.1516, 0.7408, 0.151, 0.7398, 0.15, 0.7389, 0.1486, 0.738, 0.1469, 0.7374, 0.145, 0.7368, 0.143, 0.7365, 0.1409, 0.7364, 0.1387, 0.7365, 0.1367, 0.7368, 0.1348, 0.7374, 0.1331, 0.738, 0.1318, 0.7389, 0.1307, 0.7398, 0.1301, 0.7408, 0.1299, 0.7419, 0.1301, 0.743, 0.1307, 0.744, 0.1318, 0.7449, 0.1331, 0.7458, 0.1348, 0.7465, 0.1367, 0.747, 0.1387, 0.7473, 0.1409, 0.7474, 0.143, 0.7473, 0.145, 0.747, 0.3596, 0.7476, 0.3617, 0.7475, 0.3638, 0.7472, 0.3656, 0.7467, 0.3673, 0.746, 0.3687, 0.7452, 0.3697, 0.7442, 0.3703, 0.7432, 0.3705, 0.7421, 0.3703, 0.741, 0.3707, 0.6276, 0.3713, 0.6266, 0.3715, 0.6255, 0.3713, 0.6244, 0.3706, 0.5087, 0.3708, 0.5076, 0.3706, 0.5066, 0.3699, 0.5055, 0.3689, 0.5046, 0.375, 0.5, 0.375, 0.75, 0.125, 0.75, 0.125, 0.5, 0.1474, 0.6208, 0.1458, 0.6201, 0.1439, 0.6196, 0.1418, 0.6193, 0.1397, 0.6192, 0.1376, 0.6193, 0.1355, 0.6196, 0.1336, 0.6201, 0.132, 0.6208, 0.1306, 0.6216, 0.1296, 0.6226, 0.129, 0.6236, 0.1287, 0.6247, 0.129, 0.6257, 0.1296, 0.6268, 0.1306, 0.6277, 0.132, 0.6285, 0.1336, 0.6292, 0.1355, 0.6297, 0.1376, 0.63, 0.1397, 0.6301, 0.1418, 0.63, 0.1439, 0.6297, 0.1458, 0.6292, 0.1474, 0.6285, 0.1488, 0.6277, 0.1498, 0.6268, 0.1504, 0.6257, 0.1506, 0.6247, 0.1504, 0.6236, 0.1498, 0.6226, 0.1488, 0.6216, 0.129, 0.5086, 0.1296, 0.5096, 0.1306, 0.5105, 0.132, 0.5114, 0.1336, 0.5121, 0.1355, 0.5126, 0.1376, 0.5129, 0.1397, 0.513, 0.1418, 0.5129, 0.1439, 0.5126, 0.1458, 0.5121, 0.1474, 0.5114, 0.1488, 0.5105, 0.1498, 0.5096, 0.1504, 0.5086, 0.1506, 0.5075, 0.1504, 0.5064, 0.1498, 0.5054, 0.1488, 0.5045, 0.1474, 0.5036, 0.1458, 0.5029, 0.1439, 0.5024, 0.3537, 0.5031, 0.3521, 0.5038, 0.3507, 0.5046, 0.3497, 0.5055, 0.3491, 0.5066, 0.3489, 0.5076, 0.3491, 0.5087, 0.3497, 0.5097, 0.3507, 0.5107, 0.3521, 0.5115, 0.3537, 0.5122, 0.3556, 0.5127, 0.3577, 0.513, 0.3598, 0.5131, 0.362, 0.513, 0.364, 0.5127, 0.3659, 0.5122, 0.3676, 0.5115, 0.3689, 0.5107, 0.3699, 0.5097, 0.3707, 0.6234, 0.3707, 0.6234, 0.3699, 0.5097, 0.3706, 0.5087, 0.3713, 0.6244, 0.3659, 0.5031, 0.364, 0.5026, 0.362, 0.5023, 0.3598, 0.5022, 0.3577, 0.5023, 0.3556, 0.5026, 0.3537, 0.5031, 0.1439, 0.5024, 0.1418, 0.5021, 0.1397, 0.502, 0.1376, 0.5021, 0.1355, 0.5024, 0.1336, 0.5029, 0.132, 0.5036, 0.1306, 0.5045, 0.1296, 0.5054, 0.129, 0.5064, 0.1287, 0.5075, 0.129, 0.5086, 0.1488, 0.6216, 0.1474, 0.6208, 0.125, 0.5, 0.375, 0.5, 0.3689, 0.5046, 0.3676, 0.5038, 0.8696, 0.7376, 0.8689, 0.7372, 0.8669, 0.7367, 0.8648, 0.7364, 0.8626, 0.7363, 0.8604, 0.7364, 0.8583, 0.7367, 0.8563, 0.7372, 0.8546, 0.7379, 0.8532, 0.7388, 0.8521, 0.7397, 0.8515, 0.7407, 0.8513, 0.7418, 0.8515, 0.7429, 0.8521, 0.7439, 0.853, 0.7446, 0.75, 0.7446, 0.75, 0.625, 0.8526, 0.625, 0.8527, 0.6257, 0.8533, 0.6268, 0.8544, 0.6277, 0.8558, 0.6285, 0.8575, 0.6292, 0.8595, 0.6297, 0.8616, 0.63, 0.8638, 0.6301, 0.866, 0.63, 0.8681, 0.6297, 0.8696, 0.6293, 0.875, 0.75, 0.8706, 0.7456, 0.8713, 0.7448, 0.8718, 0.7439, 0.8722, 0.7429, 0.8723, 0.7418, 0.8722, 0.7408, 0.8718, 0.7397, 0.8713, 0.7388, 0.8705, 0.7379, 0.8705, 0.7379, 0.8705, 0.629, 0.8712, 0.6285, 0.8719, 0.6277, 0.8725, 0.6268, 0.8728, 0.6257, 0.8729, 0.6247, 0.8728, 0.6236, 0.8725, 0.6226, 0.8719, 0.6216, 0.8712, 0.6208, 0.8705, 0.6203, 0.8705, 0.512, 0.8712, 0.5115, 0.8719, 0.5106, 0.8725, 0.5097, 0.8728, 0.5086, 0.8729, 0.5076, 0.8728, 0.5065, 0.8725, 0.5055, 0.8719, 0.5045, 0.8712, 0.5038, 0.875, 0.5, 0.875, 0.5, 0.8712, 0.5038, 0.8711, 0.5037, 0.8688, 0.503, 0.8665, 0.5025, 0.8641, 0.5022, 0.8619, 0.5021, 0.8598, 0.5022, 0.858, 0.5025, 0.8564, 0.503, 0.8552, 0.5037, 0.8545, 0.5045, 0.75, 0.5045, 0.6457, 0.5045, 0.6452, 0.5039, 0.644, 0.5032, 0.6424, 0.5027, 0.6406, 0.5023, 0.6385, 0.5022, 0.6362, 0.5023, 0.6339, 0.5027, 0.6316, 0.5032, 0.6293, 0.5039, 0.629, 0.504, 0.625, 0.5, 0.6278, 0.5056, 0.6274, 0.5066, 0.6273, 0.5077, 0.6274, 0.5088, 0.6278, 0.5098, 0.6283, 0.5108, 0.6291, 0.5116, 0.6295, 0.5119, 0.6295, 0.6211, 0.6287, 0.6216, 0.628, 0.6225, 0.6274, 0.6234, 0.6271, 0.6244, 0.6269, 0.6255, 0.6271, 0.6266, 0.6274, 0.6276, 0.628, 0.6286, 0.6287, 0.6294, 0.6295, 0.63, 0.6295, 0.7379, 0.6292, 0.7381, 0.6285, 0.739, 0.6279, 0.7399, 0.6276, 0.741, 0.6275, 0.742, 0.6276, 0.7431, 0.6279, 0.7441, 0.6285, 0.7451, 0.6292, 0.7458, 0.625, 0.75, 0.625, 0.5, 0.629, 0.504, 0.6283, 0.5047, 0.6316, 0.7466, 0.634, 0.7471, 0.6363, 0.7474, 0.6386, 0.7475, 0.6406, 0.7474, 0.6425, 0.7471, 0.644, 0.7466, 0.6452, 0.7459, 0.6456, 0.7455, 0.75, 0.7455, 0.8543, 0.7455, 0.8545, 0.7457, 0.8557, 0.7464, 0.8572, 0.7469, 0.8591, 0.7472, 0.8612, 0.7473, 0.8634, 0.7472, 0.8658, 0.7469, 0.8681, 0.7464, 0.8704, 0.7457, 0.8706, 0.7456, 0.875, 0.75, 0.625, 0.75, 0.6292, 0.7458, 0.6293, 0.7459, 0.8703, 0.6196, 0.8701, 0.6192, 0.8701, 0.6191, 0.8701, 0.5108, 0.8701, 0.511, 0.8703, 0.5117, 0.8705, 0.512, 0.8705, 0.512, 0.8705, 0.6203, 0.8705, 0.6201, 0.75, 0.5045, 0.75, 0.5049, 0.6437, 0.5049, 0.6444, 0.5048, 0.6454, 0.5047, 0.6458, 0.5045, 0.6457, 0.5045, 0.6296, 0.738, 0.6295, 0.7379, 0.6295, 0.63, 0.6295, 0.6301, 0.6297, 0.6306, 0.6298, 0.631, 0.6299, 0.631, 0.6299, 0.7388, 0.6298, 0.7383, 0.8546, 0.7453, 0.8542, 0.7454, 0.8543, 0.7455, 0.75, 0.7455, 0.75, 0.7451, 0.8557, 0.7451, 0.8556, 0.7451, 0.75, 0.7451, 0.75, 0.7455, 0.6456, 0.7455, 0.6457, 0.7454, 0.6452, 0.7453, 0.6443, 0.7451, 0.6439, 0.7451, 0.75, 0.7446, 0.75, 0.7451, 0.6439, 0.7451, 0.6445, 0.745, 0.6462, 0.7448, 0.6468, 0.7446, 0.8555, 0.7451, 0.8557, 0.7451, 0.75, 0.7451, 0.75, 0.7446, 0.853, 0.7446, 0.8538, 0.7448, 0.6299, 0.62, 0.6298, 0.6201, 0.6297, 0.6204, 0.6295, 0.621, 0.6295, 0.6211, 0.6295, 0.5119, 0.6296, 0.5119, 0.6297, 0.5116, 0.6299, 0.511, 0.6299, 0.5109, 0.6304, 0.5123, 0.6304, 0.6208, 0.6302, 0.6204, 0.63, 0.6201, 0.6299, 0.62, 0.6299, 0.5109, 0.6299, 0.511, 0.6302, 0.5118, 0.6304, 0.5123, 0.6304, 0.7376, 0.6303, 0.7376, 0.6301, 0.7381, 0.6299, 0.7388, 0.6299, 0.631, 0.63, 0.631, 0.6302, 0.6306, 0.6304, 0.6302, 0.8549, 0.5046, 0.8559, 0.5048, 0.8568, 0.5049, 0.75, 0.5049, 0.75, 0.5045, 0.8545, 0.5045, 0.8545, 0.5045, 0.8537, 0.5053, 0.8535, 0.5054, 0.75, 0.5054, 0.75, 0.5049, 0.8568, 0.5049, 0.8554, 0.5051, 0.75, 0.5054, 0.6468, 0.5054, 0.6465, 0.5053, 0.6448, 0.505, 0.6437, 0.5049, 0.75, 0.5049, 0.8702, 0.7383, 0.8701, 0.7387, 0.8701, 0.6302, 0.8701, 0.6301, 0.8703, 0.6298, 0.8705, 0.6292, 0.8705, 0.629, 0.8705, 0.7379, 0.8704, 0.7379, 0.8697, 0.7376, 0.8696, 0.7376, 0.8696, 0.6293, 0.8698, 0.6298, 0.87, 0.6301, 0.8701, 0.6302, 0.8701, 0.7387, 0.8699, 0.7381, 0.8698, 0.6196, 0.8696, 0.62, 0.8696, 0.5123, 0.8698, 0.5119, 0.87, 0.5111, 0.8701, 0.5108, 0.8701, 0.6191, 0.87, 0.6192, 0.75, 0.7446, 0.6468, 0.7446, 0.6474, 0.7441, 0.6481, 0.7431, 0.6483, 0.742, 0.6481, 0.7409, 0.6474, 0.7399, 0.6464, 0.739, 0.645, 0.7381, 0.6433, 0.7375, 0.6431, 0.7374, 0.6371, 0.7365, 0.637, 0.7365, 0.6348, 0.7366, 0.6327, 0.737, 0.6307, 0.7375, 0.6304, 0.7376, 0.6304, 0.6302, 0.6317, 0.6306, 0.6338, 0.6309, 0.636, 0.631, 0.6382, 0.6309, 0.6403, 0.6306, 0.6423, 0.6301, 0.644, 0.6294, 0.6454, 0.6286, 0.6464, 0.6276, 0.6471, 0.6266, 0.6473, 0.6255, 0.6472, 0.625, 0.75, 0.625, 0.75, 0.5054, 0.75, 0.625, 0.6472, 0.625, 0.6471, 0.6244, 0.6464, 0.6234, 0.6454, 0.6225, 0.644, 0.6216, 0.6423, 0.621, 0.6403, 0.6205, 0.6382, 0.6201, 0.636, 0.62, 0.6338, 0.6201, 0.6317, 0.6205, 0.6304, 0.6208, 0.6304, 0.5123, 0.6304, 0.5123, 0.6324, 0.5128, 0.6345, 0.5131, 0.6367, 0.5132, 0.6389, 0.5131, 0.641, 0.5128, 0.643, 0.5123, 0.6447, 0.5116, 0.6461, 0.5108, 0.6472, 0.5098, 0.6478, 0.5088, 0.648, 0.5077, 0.6478, 0.5067, 0.6472, 0.5057, 0.6468, 0.5054, 0.8527, 0.5065, 0.8525, 0.5076, 0.8527, 0.5087, 0.8533, 0.5097, 0.8544, 0.5106, 0.8558, 0.5115, 0.8575, 0.5122, 0.8595, 0.5127, 0.8616, 0.513, 0.8638, 0.5131, 0.866, 0.513, 0.8681, 0.5127, 0.8696, 0.5123, 0.8696, 0.62, 0.8681, 0.6196, 0.866, 0.6193, 0.8638, 0.6192, 0.8616, 0.6193, 0.8595, 0.6196, 0.8575, 0.6201, 0.8558, 0.6208, 0.8544, 0.6216, 0.8533, 0.6226, 0.8527, 0.6236, 0.8525, 0.6247, 0.8526, 0.625, 0.75, 0.625, 0.75, 0.5054, 0.8535, 0.5054, 0.8533, 0.5055, 1.0, 0.925, 0.9688, 0.925, 0.9688, 0.9972, 1.0, 0.9973, 0.03125, 0.925, 0.0, 0.925, 0.0, 0.9973, 0.03125, 0.9972, 0.0625, 0.925, 0.03125, 0.925, 0.03125, 0.9972, 0.0625, 0.9968, 0.09375, 0.925, 0.0625, 0.925, 0.0625, 0.9968, 0.09375, 0.9961, 0.125, 0.925, 0.09375, 0.925, 0.09375, 0.9961, 0.125, 0.9952, 0.125, 0.925, 0.125, 0.9952, 0.1269, 0.9952, 0.1562, 0.9961, 0.1562, 0.925, 0.1875, 0.925, 0.1562, 0.925, 0.1562, 0.9961, 0.1875, 0.9968, 0.2188, 0.925, 0.1875, 0.925, 0.1875, 0.9968, 0.2188, 0.9972, 0.25, 0.925, 0.2188, 0.925, 0.2188, 0.9972, 0.25, 0.9974, 0.2812, 0.925, 0.25, 0.925, 0.25, 0.9974, 0.2812, 0.9972, 0.3125, 0.925, 0.2812, 0.925, 0.2812, 0.9972, 0.3125, 0.9968, 0.3438, 0.925, 0.3125, 0.925, 0.3125, 0.9968, 0.3438, 0.9961, 0.375, 0.925, 0.3438, 0.925, 0.3438, 0.9961, 0.375, 0.9951, 0.375, 0.925, 0.375, 0.9951, 0.3973, 0.9943, 0.4062, 0.993, 0.4062, 0.925, 0.413, 0.9679, 0.4375, 0.9679, 0.4375, 0.925, 0.4062, 0.925, 0.4062, 0.993, 0.4375, 0.9881, 0.4375, 0.9726, 0.4688, 0.925, 0.4375, 0.925, 0.4375, 0.9679, 0.4688, 0.9679, 0.4688, 0.9791, 0.4375, 0.9726, 0.4375, 0.9881, 0.4687, 0.9828, 0.5, 0.925, 0.4688, 0.925, 0.4688, 0.9679, 0.5, 0.9679, 0.4783, 0.9811, 0.4688, 0.9791, 0.4687, 0.9828, 0.5312, 0.925, 0.5, 0.925, 0.5, 0.9679, 0.5312, 0.9679, 0.5625, 0.925, 0.5312, 0.925, 0.5312, 0.9679, 0.5625, 0.9679, 0.5938, 0.925, 0.5625, 0.925, 0.5625, 0.9679, 0.5937, 0.9679, 0.625, 0.925, 0.5938, 0.925, 0.5937, 0.9679, 0.625, 0.9679, 0.6562, 0.925, 0.625, 0.925, 0.625, 0.9679, 0.6562, 0.9679, 0.6875, 0.925, 0.6562, 0.925, 0.6562, 0.9679, 0.6875, 0.9679, 0.7188, 0.925, 0.6875, 0.925, 0.6875, 0.9679, 0.7187, 0.9679, 0.75, 0.925, 0.7188, 0.925, 0.7187, 0.9679, 0.75, 0.9679, 0.75, 0.925, 0.75, 0.9679, 0.7812, 0.9679, 0.7812, 0.925, 0.7611, 0.9811, 0.7812, 0.9844, 0.7812, 0.9763, 0.7812, 0.925, 0.7812, 0.9679, 0.8125, 0.9679, 0.8125, 0.925, 0.8125, 0.9691, 0.7812, 0.9763, 0.7812, 0.9844, 0.8125, 0.9893, 0.8125, 0.925, 0.8125, 0.9679, 0.8179, 0.9679, 0.8125, 0.9691, 0.8125, 0.9893, 0.8438, 0.9938, 0.8438, 0.925, 0.8438, 0.925, 0.8438, 0.9938, 0.8475, 0.9943, 0.875, 0.9952, 0.875, 0.925, 0.9062, 0.925, 0.875, 0.925, 0.875, 0.9952, 0.9062, 0.9961, 0.9375, 0.925, 0.9062, 0.925, 0.9062, 0.9961, 0.9375, 0.9968, 0.9688, 0.925, 0.9375, 0.925, 0.9375, 0.9968, 0.9688, 0.9972, 1.0, 0.925, 0.9688, 0.925, 0.9688, 0.9679, 1.0, 0.9679, 0.9375, 0.925, 0.9375, 0.9679, 0.9688, 0.9679, 0.9688, 0.925, 0.9674, 0.9811, 0.9375, 0.9749, 0.9375, 0.9862, 0.9062, 0.925, 0.9062, 0.9679, 0.9375, 0.9679, 0.9375, 0.925, 0.9062, 0.969, 0.9062, 0.9911, 0.9375, 0.9862, 0.9375, 0.9749, 0.8999, 0.9679, 0.9062, 0.9679, 0.9062, 0.925, 0.875, 0.925, 0.875, 0.9946, 0.8833, 0.9943, 0.9062, 0.9911, 0.9062, 0.969, 0.875, 0.925, 0.8438, 0.925, 0.8438, 0.9956, 0.875, 0.9946, 0.8438, 0.925, 0.8125, 0.925, 0.8125, 0.9963, 0.8438, 0.9956, 0.8125, 0.925, 0.7812, 0.925, 0.7812, 0.9967, 0.8125, 0.9963, 0.7812, 0.925, 0.75, 0.925, 0.75, 0.9968, 0.7812, 0.9967, 0.75, 0.925, 0.7188, 0.925, 0.7188, 0.9967, 0.75, 0.9968, 0.7188, 0.925, 0.6875, 0.925, 0.6875, 0.9963, 0.7188, 0.9967, 0.6875, 0.925, 0.6562, 0.925, 0.6562, 0.9956, 0.6875, 0.9963, 0.625, 0.925, 0.625, 0.9947, 0.6271, 0.9947, 0.6562, 0.9956, 0.6562, 0.925, 0.625, 0.925, 0.5938, 0.925, 0.5938, 0.9956, 0.625, 0.9947, 0.5938, 0.925, 0.5625, 0.925, 0.5625, 0.9963, 0.5938, 0.9956, 0.5625, 0.925, 0.5312, 0.925, 0.5312, 0.9967, 0.5625, 0.9963, 0.5312, 0.925, 0.5, 0.925, 0.5, 0.9968, 0.5312, 0.9967, 0.5, 0.925, 0.4688, 0.925, 0.4688, 0.9967, 0.5, 0.9968, 0.4688, 0.925, 0.4375, 0.925, 0.4375, 0.9963, 0.4688, 0.9967, 0.4375, 0.925, 0.4062, 0.925, 0.4062, 0.9956, 0.4375, 0.9963, 0.4062, 0.925, 0.375, 0.925, 0.375, 0.9947, 0.4062, 0.9956, 0.3438, 0.925, 0.3438, 0.992, 0.362, 0.9943, 0.375, 0.9947, 0.375, 0.925, 0.3125, 0.925, 0.3125, 0.9679, 0.3306, 0.9679, 0.3125, 0.9718, 0.3125, 0.9874, 0.3438, 0.992, 0.3438, 0.925, 0.3125, 0.925, 0.2812, 0.925, 0.2812, 0.9679, 0.3125, 0.9679, 0.2812, 0.979, 0.2812, 0.9825, 0.3125, 0.9874, 0.3125, 0.9718, 0.2812, 0.925, 0.25, 0.925, 0.25, 0.9679, 0.2812, 0.9679, 0.2725, 0.9811, 0.2812, 0.9825, 0.2812, 0.979, 0.25, 0.925, 0.2188, 0.925, 0.2188, 0.9679, 0.25, 0.9679, 0.2188, 0.925, 0.1875, 0.925, 0.1875, 0.9679, 0.2188, 0.9679, 0.1875, 0.925, 0.1562, 0.925, 0.1562, 0.9679, 0.1875, 0.9679, 0.1562, 0.925, 0.125, 0.925, 0.125, 0.9679, 0.1562, 0.9679, 0.125, 0.925, 0.09375, 0.925, 0.09375, 0.9679, 0.125, 0.9679, 0.09375, 0.925, 0.08906, 0.925, 0.09175, 0.9679, 0.09375, 0.9679, 0.002003, 0.9679, 0.004687, 0.925, 0.0, 0.925, 0.0, 0.9679, 0.1132, 0.4528, 0.1085, 0.4571, 0.2172, 0.4915, 0.236, 0.4906, 1.0, 0.925, 0.9688, 0.925, 0.9688, 0.9679, 1.0, 0.9679, 0.03125, 0.925, 0.0, 0.925, 0.0, 0.9679, 0.03125, 0.9679, 0.0625, 0.925, 0.03125, 0.925, 0.03125, 0.9679, 0.0625, 0.9679, 0.03901, 0.9811, 0.0625, 0.9851, 0.0625, 0.9763, 0.09375, 0.925, 0.0625, 0.925, 0.0625, 0.9679, 0.09375, 0.9679, 0.09375, 0.9703, 0.0625, 0.9763, 0.0625, 0.9851, 0.09375, 0.99, 0.09375, 0.925, 0.09375, 0.9679, 0.108, 0.9679, 0.09375, 0.9703, 0.09375, 0.99, 0.1246, 0.9943, 0.125, 0.9943, 0.125, 0.925, 0.1562, 0.925, 0.125, 0.925, 0.125, 0.9943, 0.1562, 0.9953, 0.1875, 0.925, 0.1562, 0.925, 0.1562, 0.9953, 0.1875, 0.996, 0.2188, 0.925, 0.1875, 0.925, 0.1875, 0.996, 0.2188, 0.9964, 0.25, 0.925, 0.2188, 0.925, 0.2188, 0.9964, 0.25, 0.9966, 0.2812, 0.925, 0.25, 0.925, 0.25, 0.9966, 0.2812, 0.9964, 0.3125, 0.925, 0.2812, 0.925, 0.2812, 0.9964, 0.3125, 0.996, 0.3438, 0.925, 0.3125, 0.925, 0.3125, 0.996, 0.3438, 0.9953, 0.3438, 0.925, 0.3438, 0.9953, 0.3725, 0.9944, 0.375, 0.9945, 0.375, 0.925, 0.4062, 0.925, 0.375, 0.925, 0.375, 0.9945, 0.4062, 0.9954, 0.4375, 0.925, 0.4062, 0.925, 0.4062, 0.9954, 0.4375, 0.996, 0.4688, 0.925, 0.4375, 0.925, 0.4375, 0.996, 0.4688, 0.9964, 0.5, 0.925, 0.4688, 0.925, 0.4688, 0.9964, 0.5, 0.9966, 0.5312, 0.925, 0.5, 0.925, 0.5, 0.9966, 0.5312, 0.9964, 0.5625, 0.925, 0.5312, 0.925, 0.5312, 0.9964, 0.5625, 0.996, 0.5938, 0.925, 0.5625, 0.925, 0.5625, 0.996, 0.5937, 0.9954, 0.625, 0.925, 0.5938, 0.925, 0.5937, 0.9954, 0.625, 0.9945, 0.625, 0.925, 0.625, 0.9945, 0.6301, 0.9943, 0.6562, 0.991, 0.6562, 0.925, 0.6624, 0.9679, 0.6875, 0.9679, 0.6875, 0.925, 0.6562, 0.925, 0.6562, 0.991, 0.6875, 0.9864, 0.6875, 0.9733, 0.7188, 0.925, 0.6875, 0.925, 0.6875, 0.9679, 0.7187, 0.9679, 0.7188, 0.9805, 0.6875, 0.9733, 0.6875, 0.9864, 0.7188, 0.9815, 0.75, 0.925, 0.7188, 0.925, 0.7187, 0.9679, 0.75, 0.9679, 0.7214, 0.9811, 0.7188, 0.9805, 0.7188, 0.9815, 0.7812, 0.925, 0.75, 0.925, 0.75, 0.9679, 0.7812, 0.9679, 0.8125, 0.925, 0.7812, 0.925, 0.7812, 0.9679, 0.8125, 0.9679, 0.8438, 0.925, 0.8125, 0.925, 0.8125, 0.9679, 0.8437, 0.9679, 0.875, 0.925, 0.8438, 0.925, 0.8437, 0.9679, 0.875, 0.9679, 0.9062, 0.925, 0.875, 0.925, 0.875, 0.9679, 0.9062, 0.9679, 0.9375, 0.925, 0.9062, 0.925, 0.9062, 0.9679, 0.9375, 0.9679, 0.9688, 0.925, 0.9375, 0.925, 0.9375, 0.9679, 0.9688, 0.9679, 1.0, 0.925, 0.9688, 0.925, 0.9688, 0.9679, 1.0, 0.9679, 0.9816, 0.9811, 0.9688, 0.9784, 0.9688, 0.9834, 0.03125, 0.925, 0.0, 0.925, 0.0, 0.9679, 0.03125, 0.9679, 0.0625, 0.925, 0.03125, 0.925, 0.03125, 0.9679, 0.0625, 0.9679, 0.09375, 0.925, 0.0625, 0.925, 0.0625, 0.9679, 0.09375, 0.9679, 0.125, 0.925, 0.09375, 0.925, 0.09375, 0.9679, 0.125, 0.9679, 0.1562, 0.925, 0.125, 0.925, 0.125, 0.9679, 0.1562, 0.9679, 0.1875, 0.925, 0.1562, 0.925, 0.1562, 0.9679, 0.1875, 0.9679, 0.2188, 0.925, 0.1875, 0.925, 0.1875, 0.9679, 0.2188, 0.9679, 0.2188, 0.925, 0.2188, 0.9679, 0.235, 0.9679, 0.25, 0.9679, 0.25, 0.925, 0.2812, 0.925, 0.25, 0.925, 0.25, 0.9679, 0.2812, 0.9679, 0.3125, 0.925, 0.2812, 0.925, 0.2812, 0.9679, 0.3125, 0.9679, 0.3438, 0.925, 0.3125, 0.925, 0.3125, 0.9679, 0.3438, 0.9679, 0.375, 0.925, 0.3438, 0.925, 0.3438, 0.9679, 0.375, 0.9679, 0.4062, 0.925, 0.375, 0.925, 0.375, 0.9679, 0.4062, 0.9679, 0.4375, 0.925, 0.4062, 0.925, 0.4062, 0.9679, 0.4375, 0.9679, 0.4688, 0.925, 0.4375, 0.925, 0.4375, 0.9679, 0.4688, 0.9679, 0.5, 0.925, 0.4688, 0.925, 0.4688, 0.9679, 0.5, 0.9679, 0.5, 0.925, 0.5, 0.9679, 0.5312, 0.9679, 0.5312, 0.925, 0.5184, 0.9811, 0.5312, 0.9834, 0.5312, 0.9784, 0.5312, 0.925, 0.5312, 0.9679, 0.5625, 0.9679, 0.5625, 0.925, 0.5625, 0.9719, 0.5312, 0.9784, 0.5312, 0.9834, 0.5625, 0.9887, 0.5625, 0.925, 0.5625, 0.9679, 0.5833, 0.9679, 0.5625, 0.9719, 0.5625, 0.9887, 0.5938, 0.9936, 0.5938, 0.925, 0.5938, 0.925, 0.5938, 0.9936, 0.5984, 0.9943, 0.625, 0.9953, 0.625, 0.925, 0.6562, 0.925, 0.625, 0.925, 0.625, 0.9953, 0.6562, 0.9962, 0.6875, 0.925, 0.6562, 0.925, 0.6562, 0.9962, 0.6875, 0.9969, 0.7188, 0.925, 0.6875, 0.925, 0.6875, 0.9969, 0.7188, 0.9974, 0.75, 0.925, 0.7188, 0.925, 0.7188, 0.9974, 0.75, 0.9975, 0.7812, 0.925, 0.75, 0.925, 0.75, 0.9975, 0.7812, 0.9974, 0.8125, 0.925, 0.7812, 0.925, 0.7812, 0.9974, 0.8125, 0.9969, 0.8438, 0.925, 0.8125, 0.925, 0.8125, 0.9969, 0.8438, 0.9962, 0.875, 0.925, 0.8438, 0.925, 0.8438, 0.9962, 0.875, 0.9953, 0.875, 0.925, 0.875, 0.9953, 0.9016, 0.9943, 0.9062, 0.9936, 0.9062, 0.925, 0.9167, 0.9679, 0.9375, 0.9679, 0.9375, 0.925, 0.9062, 0.925, 0.9062, 0.9936, 0.9375, 0.9887, 0.9375, 0.9719, 0.9688, 0.925, 0.9375, 0.925, 0.9375, 0.9679, 0.9688, 0.9679, 0.9688, 0.9784, 0.9375, 0.9719, 0.9375, 0.9887, 0.9688, 0.9834, 1.0, 0.925, 0.9688, 0.925, 0.9688, 0.9679, 1.0, 0.9679, 0.03125, 0.925, 0.0, 0.925, 0.0, 0.9679, 0.03125, 0.9679, 0.02169, 0.9811, 0.03125, 0.9828, 0.03125, 0.9791, 0.0625, 0.925, 0.03125, 0.925, 0.03125, 0.9679, 0.0625, 0.9679, 0.03125, 0.9791, 0.03125, 0.9828, 0.0625, 0.9881, 0.0625, 0.9726, 0.0625, 0.925, 0.0625, 0.9679, 0.08704, 0.9679, 0.0625, 0.9726, 0.0625, 0.9881, 0.09375, 0.993, 0.09375, 0.925, 0.09375, 0.925, 0.09375, 0.993, 0.1027, 0.9943, 0.125, 0.9951, 0.125, 0.925, 0.1562, 0.925, 0.125, 0.925, 0.125, 0.9951, 0.1563, 0.9961, 0.1875, 0.925, 0.1562, 0.925, 0.1563, 0.9961, 0.1875, 0.9968, 0.2188, 0.925, 0.1875, 0.925, 0.1875, 0.9968, 0.2188, 0.9972, 0.25, 0.925, 0.2188, 0.925, 0.2188, 0.9972, 0.25, 0.9974, 0.2812, 0.925, 0.25, 0.925, 0.25, 0.9974, 0.2812, 0.9972, 0.3125, 0.925, 0.2812, 0.925, 0.2812, 0.9972, 0.3125, 0.9968, 0.3438, 0.925, 0.3125, 0.925, 0.3125, 0.9968, 0.3438, 0.9961, 0.375, 0.925, 0.3438, 0.925, 0.3438, 0.9961, 0.375, 0.9951, 0.375, 0.925, 0.375, 0.9951, 0.3973, 0.9943, 0.4062, 0.993, 0.4062, 0.925, 0.413, 0.9679, 0.4375, 0.9679, 0.4375, 0.925, 0.4062, 0.925, 0.4062, 0.993, 0.4375, 0.9881, 0.4375, 0.9726, 0.4688, 0.925, 0.4375, 0.925, 0.4375, 0.9679, 0.4688, 0.9679, 0.4688, 0.9791, 0.4375, 0.9726, 0.4375, 0.9881, 0.4687, 0.9828, 0.5, 0.925, 0.4688, 0.925, 0.4688, 0.9679, 0.5, 0.9679, 0.4783, 0.9811, 0.4688, 0.9791, 0.4687, 0.9828, 0.5312, 0.925, 0.5, 0.925, 0.5, 0.9679, 0.5312, 0.9679, 0.5625, 0.925, 0.5312, 0.925, 0.5312, 0.9679, 0.5625, 0.9679, 0.5938, 0.925, 0.5625, 0.925, 0.5625, 0.9679, 0.5937, 0.9679, 0.625, 0.925, 0.5938, 0.925, 0.5937, 0.9679, 0.625, 0.9679, 0.6562, 0.925, 0.625, 0.925, 0.625, 0.9679, 0.6562, 0.9679, 0.6875, 0.925, 0.6562, 0.925, 0.6562, 0.9679, 0.6875, 0.9679, 0.7188, 0.925, 0.6875, 0.925, 0.6875, 0.9679, 0.7187, 0.9679, 0.7188, 0.925, 0.7187, 0.9679, 0.74, 0.9679, 0.75, 0.9679, 0.75, 0.925, 0.7812, 0.925, 0.75, 0.925, 0.75, 0.9679, 0.7812, 0.9679, 0.8125, 0.925, 0.7812, 0.925, 0.7812, 0.9679, 0.8125, 0.9679, 0.8438, 0.925, 0.8125, 0.925, 0.8125, 0.9679, 0.8437, 0.9679, 0.875, 0.925, 0.8438, 0.925, 0.8437, 0.9679, 0.875, 0.9679, 0.9062, 0.925, 0.875, 0.925, 0.875, 0.9679, 0.9062, 0.9679, 0.9375, 0.925, 0.9062, 0.925, 0.9062, 0.9679, 0.9375, 0.9679, 0.9688, 0.925, 0.9375, 0.925, 0.9375, 0.9679, 0.9688, 0.9679, 1.0, 0.925, 0.9688, 0.925, 0.9688, 0.997, 1.0, 0.9972, 0.03125, 0.925, 0.0, 0.925, 0.0, 0.9972, 0.03125, 0.997, 0.0625, 0.925, 0.03125, 0.925, 0.03125, 0.997, 0.0625, 0.9966, 0.09375, 0.925, 0.0625, 0.925, 0.0625, 0.9966, 0.09375, 0.9959, 0.125, 0.925, 0.09375, 0.925, 0.09375, 0.9959, 0.125, 0.9951, 0.125, 0.925, 0.125, 0.9951, 0.1472, 0.9943, 0.1562, 0.9931, 0.1562, 0.925, 0.1774, 0.9679, 0.1875, 0.9679, 0.1875, 0.925, 0.1562, 0.925, 0.1562, 0.9931, 0.1875, 0.9886, 0.1875, 0.9701, 0.2188, 0.925, 0.1875, 0.925, 0.1875, 0.9679, 0.2188, 0.9679, 0.1875, 0.9701, 0.1875, 0.9886, 0.2188, 0.9837, 0.2188, 0.9773, 0.25, 0.925, 0.2188, 0.925, 0.2188, 0.9679, 0.25, 0.9679, 0.2347, 0.9811, 0.2188, 0.9773, 0.2188, 0.9837, 0.2812, 0.925, 0.25, 0.925, 0.25, 0.9679, 0.2812, 0.9679, 0.3125, 0.925, 0.2812, 0.925, 0.2812, 0.9679, 0.3125, 0.9679, 0.3438, 0.925, 0.3125, 0.925, 0.3125, 0.9679, 0.3438, 0.9679, 0.375, 0.925, 0.3438, 0.925, 0.3438, 0.9679, 0.375, 0.9679, 0.4062, 0.925, 0.375, 0.925, 0.375, 0.9679, 0.4062, 0.9679, 0.4375, 0.925, 0.4062, 0.925, 0.4062, 0.9679, 0.4375, 0.9679, 0.4688, 0.925, 0.4375, 0.925, 0.4375, 0.9679, 0.4688, 0.9679, 0.5, 0.925, 0.4688, 0.925, 0.4688, 0.9679, 0.5, 0.9679, 0.5312, 0.925, 0.5, 0.925, 0.5, 0.9679, 0.5312, 0.9679, 0.5288, 0.9811, 0.5312, 0.9815, 0.5312, 0.9806, 0.5625, 0.925, 0.5312, 0.925, 0.5312, 0.9679, 0.5625, 0.9679, 0.5312, 0.9806, 0.5312, 0.9815, 0.5625, 0.9869, 0.5625, 0.9741, 0.5938, 0.925, 0.5625, 0.925, 0.5625, 0.9679, 0.5937, 0.9679, 0.5938, 0.9682, 0.5625, 0.9741, 0.5625, 0.9869, 0.5938, 0.9918, 0.5938, 0.925, 0.5937, 0.9679, 0.5953, 0.9679, 0.5938, 0.9682, 0.5938, 0.9918, 0.6119, 0.9943, 0.625, 0.9948, 0.625, 0.925, 0.6562, 0.925, 0.625, 0.925, 0.625, 0.9948, 0.6562, 0.9957, 0.6875, 0.925, 0.6562, 0.925, 0.6562, 0.9957, 0.6875, 0.9964, 0.7188, 0.925, 0.6875, 0.925, 0.6875, 0.9964, 0.7188, 0.9969, 0.75, 0.925, 0.7188, 0.925, 0.7188, 0.9969, 0.75, 0.997, 0.7812, 0.925, 0.75, 0.925, 0.75, 0.997, 0.7812, 0.9969, 0.8125, 0.925, 0.7812, 0.925, 0.7812, 0.9969, 0.8125, 0.9964, 0.8438, 0.925, 0.8125, 0.925, 0.8125, 0.9964, 0.8438, 0.9957, 0.8438, 0.925, 0.8438, 0.9957, 0.8707, 0.9949, 0.875, 0.9951, 0.875, 0.925, 0.9062, 0.925, 0.875, 0.925, 0.875, 0.9951, 0.9062, 0.9959, 0.9375, 0.925, 0.9062, 0.925, 0.9062, 0.9959, 0.9375, 0.9966, 0.9688, 0.925, 0.9375, 0.925, 0.9375, 0.9966, 0.9688, 0.997])
me_cube_001.materials.append(mat_material_001)
me_cube_001.materials.append(mat_material_002)
me_cube_001.update()

# ---- objects
ob_cube = bpy.data.objects.new('Cube', me_cube_001)

# ---- transforms, parenting, visibility, modifiers, constraints
ob_cube.location = (0.0, 0.004695, 0.0)
ob_cube.scale = (1.37, 2.74, 0.3)

# ---- collection membership
col_collection.objects.link(ob_cube)

# ---- scene / render settings (as saved in the file)
scene.frame_start = 1; scene.frame_end = 250; scene.frame_set(1)
scene.render.engine = 'BLENDER_EEVEE_NEXT'
scene.render.bake_bias = 0.0
scene.render.bake_samples = 0
scene.cycles.sampling_pattern = 'TABULATED_SOBOL'
scene.eevee.use_volume_custom_range = False
bpy.context.view_layer.update()

# ---- added for rendering (the .blend has no active camera and no usable light): camera, sun
cam_auto = bpy.data.cameras.new('AutoCamera')
cam_auto.lens = 50.0
cam_auto.sensor_width = 36.0
cam_auto.clip_end = 1000.0
ob_auto_camera = bpy.data.objects.new('AutoCamera', cam_auto)
scene.collection.objects.link(ob_auto_camera)
ob_auto_camera.location = (2.8479, -3.41279, 2.27832)
ob_auto_camera.rotation_euler = (1.09748, -7.21219e-08, 0.694738)
scene.camera = ob_auto_camera
light_auto_sun = bpy.data.lights.new('AutoSun', 'SUN')
light_auto_sun.energy = 3.0
light_auto_sun.angle = 0.0523599
ob_auto_sun = bpy.data.objects.new('AutoSun', light_auto_sun)
scene.collection.objects.link(ob_auto_sun)
ob_auto_sun.rotation_euler = (0.872665, 0.174533, 0.523599)
bpy.context.view_layer.update()
